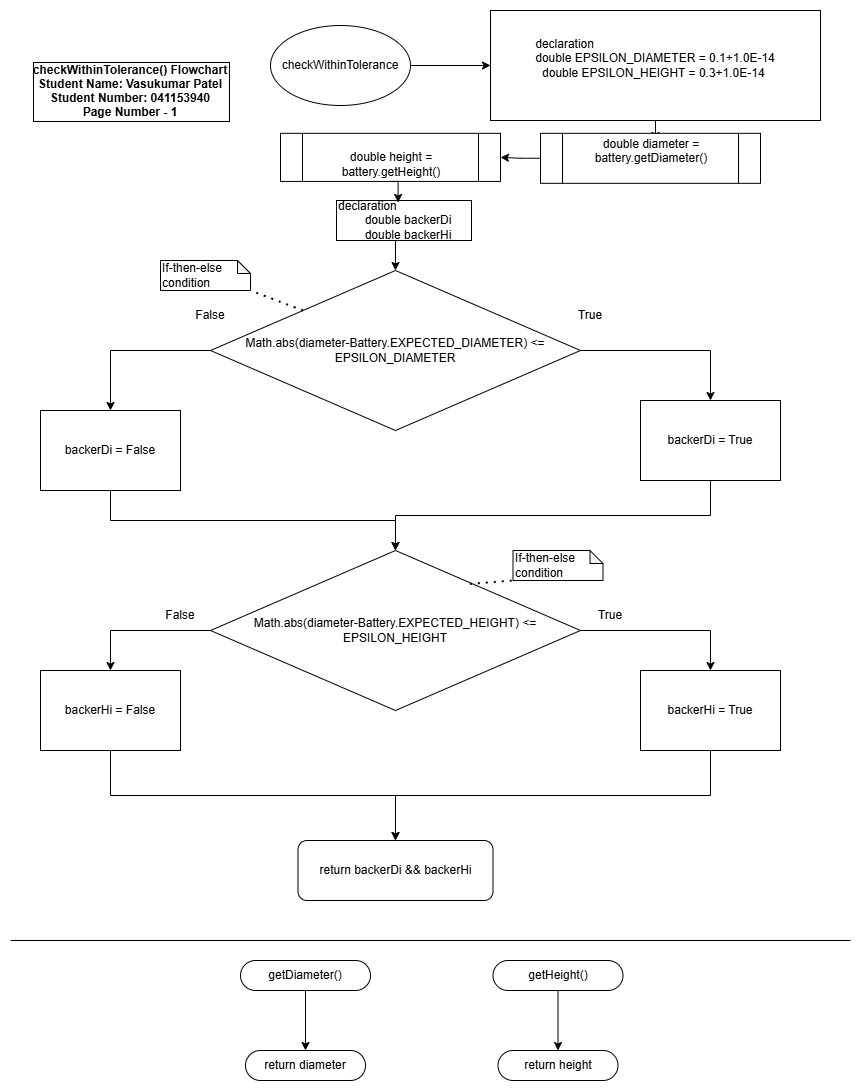

The diagram above was exported from draw.io. Its source (the exported page's mxGraphModel, read from the mxfile embedded in the PNG):
<mxGraphModel dx="1313" dy="1796" grid="1" gridSize="10" guides="1" tooltips="1" connect="1" arrows="1" fold="1" page="1" pageScale="1" pageWidth="850" pageHeight="1100" background="none" math="0" shadow="0">
  <root>
    <mxCell id="0" />
    <mxCell id="1" parent="0" />
    <mxCell id="cP1M6WsH5WgqHqxR0a9M-2" value="" style="edgeStyle=orthogonalEdgeStyle;rounded=0;orthogonalLoop=1;jettySize=auto;html=1;" parent="1" source="6MFvzG4Wq_2iEeGiYvKb-1" target="cP1M6WsH5WgqHqxR0a9M-1" edge="1">
      <mxGeometry relative="1" as="geometry" />
    </mxCell>
    <mxCell id="6MFvzG4Wq_2iEeGiYvKb-1" value="checkWithinTolerance" style="ellipse;whiteSpace=wrap;html=1;" parent="1" vertex="1">
      <mxGeometry x="260" y="-1075" width="140" height="80" as="geometry" />
    </mxCell>
    <mxCell id="6MFvzG4Wq_2iEeGiYvKb-4" value="checkWithinTolerance() Flowchart&#10;Student Name: Vasukumar Patel&#10;Student Number: 041153940&#10;Page Number - 1" style="text;align=center;verticalAlign=middle;rounded=0;fontStyle=1;labelBorderColor=default;fillColor=none;gradientColor=none;" parent="1" vertex="1">
      <mxGeometry y="-1080" width="240" height="140" as="geometry" />
    </mxCell>
    <mxCell id="cP1M6WsH5WgqHqxR0a9M-4" value="" style="edgeStyle=orthogonalEdgeStyle;rounded=0;orthogonalLoop=1;jettySize=auto;html=1;" parent="1" source="cP1M6WsH5WgqHqxR0a9M-1" edge="1">
      <mxGeometry relative="1" as="geometry">
        <mxPoint x="645.0000000000002" y="-960" as="targetPoint" />
      </mxGeometry>
    </mxCell>
    <mxCell id="cP1M6WsH5WgqHqxR0a9M-1" value="&lt;div style=&quot;text-align: left;&quot;&gt;&lt;span style=&quot;background-color: initial;&quot;&gt;declaration&lt;/span&gt;&lt;/div&gt;&lt;div&gt;&lt;span style=&quot;background-color: initial;&quot;&gt;double EPSILON_DIAMETER = 0.1+1.0E-14&lt;/span&gt;&lt;/div&gt;&lt;div&gt;&lt;span style=&quot;background-color: initial;&quot;&gt;double EPSILON_HEIGHT = 0.3+1.0E-14&amp;nbsp;&lt;/span&gt;&lt;div&gt;&lt;div&gt;&lt;br&gt;&lt;/div&gt;&lt;/div&gt;&lt;/div&gt;" style="whiteSpace=wrap;html=1;" parent="1" vertex="1">
      <mxGeometry x="480" y="-1090" width="330" height="110" as="geometry" />
    </mxCell>
    <mxCell id="cP1M6WsH5WgqHqxR0a9M-8" value="" style="edgeStyle=orthogonalEdgeStyle;rounded=0;orthogonalLoop=1;jettySize=auto;html=1;" parent="1" source="cP1M6WsH5WgqHqxR0a9M-6" target="cP1M6WsH5WgqHqxR0a9M-7" edge="1">
      <mxGeometry relative="1" as="geometry" />
    </mxCell>
    <mxCell id="cP1M6WsH5WgqHqxR0a9M-6" value="double diameter = battery.getDiameter()&lt;div&gt;&lt;br&gt;&lt;/div&gt;" style="shape=process;whiteSpace=wrap;html=1;backgroundOutline=1;" parent="1" vertex="1">
      <mxGeometry x="530" y="-967.18" width="220" height="50" as="geometry" />
    </mxCell>
    <mxCell id="cP1M6WsH5WgqHqxR0a9M-7" value="&lt;br&gt;&lt;div&gt;double height = battery.getHeight()&lt;/div&gt;" style="shape=process;whiteSpace=wrap;html=1;backgroundOutline=1;" parent="1" vertex="1">
      <mxGeometry x="270" y="-967.18" width="220" height="48.12" as="geometry" />
    </mxCell>
    <mxCell id="cP1M6WsH5WgqHqxR0a9M-23" style="edgeStyle=orthogonalEdgeStyle;rounded=0;orthogonalLoop=1;jettySize=auto;html=1;exitX=0;exitY=0.5;exitDx=0;exitDy=0;entryX=0.5;entryY=0;entryDx=0;entryDy=0;" parent="1" source="cP1M6WsH5WgqHqxR0a9M-11" target="cP1M6WsH5WgqHqxR0a9M-22" edge="1">
      <mxGeometry relative="1" as="geometry" />
    </mxCell>
    <mxCell id="quTGIaJgQvi_ofucVuD5-7" style="edgeStyle=orthogonalEdgeStyle;rounded=0;orthogonalLoop=1;jettySize=auto;html=1;exitX=1;exitY=0.5;exitDx=0;exitDy=0;entryX=0.5;entryY=0;entryDx=0;entryDy=0;" parent="1" source="cP1M6WsH5WgqHqxR0a9M-11" target="cP1M6WsH5WgqHqxR0a9M-16" edge="1">
      <mxGeometry relative="1" as="geometry" />
    </mxCell>
    <mxCell id="cP1M6WsH5WgqHqxR0a9M-11" value="&lt;font style=&quot;font-size: 12px;&quot;&gt;Math.abs(diameter-Battery.EXPECTED_DIAMETER) &amp;lt;= EPSILON_DIAMETER&lt;/font&gt;" style="rhombus;whiteSpace=wrap;html=1;" parent="1" vertex="1">
      <mxGeometry x="200" y="-830" width="370" height="160" as="geometry" />
    </mxCell>
    <mxCell id="quTGIaJgQvi_ofucVuD5-6" style="edgeStyle=orthogonalEdgeStyle;rounded=0;orthogonalLoop=1;jettySize=auto;html=1;exitX=0.5;exitY=1;exitDx=0;exitDy=0;entryX=0.5;entryY=0;entryDx=0;entryDy=0;" parent="1" source="cP1M6WsH5WgqHqxR0a9M-16" target="cP1M6WsH5WgqHqxR0a9M-17" edge="1">
      <mxGeometry relative="1" as="geometry" />
    </mxCell>
    <mxCell id="cP1M6WsH5WgqHqxR0a9M-16" value="backerDi = True" style="rounded=0;whiteSpace=wrap;html=1;arcSize=50;" parent="1" vertex="1">
      <mxGeometry x="630" y="-700" width="140" height="80" as="geometry" />
    </mxCell>
    <mxCell id="quTGIaJgQvi_ofucVuD5-10" style="edgeStyle=orthogonalEdgeStyle;rounded=0;orthogonalLoop=1;jettySize=auto;html=1;exitX=0;exitY=0.5;exitDx=0;exitDy=0;entryX=0.5;entryY=0;entryDx=0;entryDy=0;" parent="1" source="cP1M6WsH5WgqHqxR0a9M-17" target="quTGIaJgQvi_ofucVuD5-9" edge="1">
      <mxGeometry relative="1" as="geometry" />
    </mxCell>
    <mxCell id="quTGIaJgQvi_ofucVuD5-11" style="edgeStyle=orthogonalEdgeStyle;rounded=0;orthogonalLoop=1;jettySize=auto;html=1;exitX=1;exitY=0.5;exitDx=0;exitDy=0;entryX=0.5;entryY=0;entryDx=0;entryDy=0;" parent="1" source="cP1M6WsH5WgqHqxR0a9M-17" target="quTGIaJgQvi_ofucVuD5-8" edge="1">
      <mxGeometry relative="1" as="geometry" />
    </mxCell>
    <mxCell id="cP1M6WsH5WgqHqxR0a9M-17" value="&lt;font style=&quot;font-size: 12px;&quot;&gt;Math.abs(diameter-Battery.EXPECTED_HEIGHT) &amp;lt;= EPSILON_HEIGHT&lt;/font&gt;" style="rhombus;whiteSpace=wrap;html=1;" parent="1" vertex="1">
      <mxGeometry x="200" y="-550" width="370" height="160" as="geometry" />
    </mxCell>
    <mxCell id="quTGIaJgQvi_ofucVuD5-5" style="edgeStyle=orthogonalEdgeStyle;rounded=0;orthogonalLoop=1;jettySize=auto;html=1;exitX=0.5;exitY=1;exitDx=0;exitDy=0;entryX=0.5;entryY=0;entryDx=0;entryDy=0;" parent="1" source="cP1M6WsH5WgqHqxR0a9M-22" target="cP1M6WsH5WgqHqxR0a9M-17" edge="1">
      <mxGeometry relative="1" as="geometry" />
    </mxCell>
    <mxCell id="cP1M6WsH5WgqHqxR0a9M-22" value="backerDi = False" style="rounded=0;whiteSpace=wrap;html=1;arcSize=50;" parent="1" vertex="1">
      <mxGeometry x="30" y="-690" width="140" height="80" as="geometry" />
    </mxCell>
    <mxCell id="cP1M6WsH5WgqHqxR0a9M-28" value="True" style="text;html=1;align=center;verticalAlign=middle;whiteSpace=wrap;rounded=0;" parent="1" vertex="1">
      <mxGeometry x="550" y="-800" width="60" height="30" as="geometry" />
    </mxCell>
    <mxCell id="cP1M6WsH5WgqHqxR0a9M-29" value="True" style="text;html=1;align=center;verticalAlign=middle;whiteSpace=wrap;rounded=0;" parent="1" vertex="1">
      <mxGeometry x="570" y="-500" width="60" height="30" as="geometry" />
    </mxCell>
    <mxCell id="cP1M6WsH5WgqHqxR0a9M-30" value="False" style="text;html=1;align=center;verticalAlign=middle;whiteSpace=wrap;rounded=0;" parent="1" vertex="1">
      <mxGeometry x="170" y="-800" width="60" height="30" as="geometry" />
    </mxCell>
    <mxCell id="cP1M6WsH5WgqHqxR0a9M-31" value="False" style="text;html=1;align=center;verticalAlign=middle;whiteSpace=wrap;rounded=0;" parent="1" vertex="1">
      <mxGeometry x="140" y="-500" width="60" height="30" as="geometry" />
    </mxCell>
    <mxCell id="cP1M6WsH5WgqHqxR0a9M-36" style="edgeStyle=orthogonalEdgeStyle;rounded=0;orthogonalLoop=1;jettySize=auto;html=1;exitX=0.5;exitY=1;exitDx=0;exitDy=0;entryX=0.5;entryY=0;entryDx=0;entryDy=0;" parent="1" source="cP1M6WsH5WgqHqxR0a9M-34" target="cP1M6WsH5WgqHqxR0a9M-11" edge="1">
      <mxGeometry relative="1" as="geometry" />
    </mxCell>
    <mxCell id="cP1M6WsH5WgqHqxR0a9M-34" value="declaration&lt;div&gt;&lt;span style=&quot;white-space: pre;&quot;&gt;&#09;&lt;/span&gt;double backerDi&lt;br&gt;&lt;/div&gt;&lt;div&gt;&lt;span style=&quot;white-space: pre;&quot;&gt;&#09;&lt;/span&gt;&lt;span style=&quot;background-color: initial;&quot;&gt;double backerHi&lt;/span&gt;&lt;br&gt;&lt;/div&gt;" style="rounded=0;whiteSpace=wrap;html=1;align=left;" parent="1" vertex="1">
      <mxGeometry x="326" y="-900" width="135" height="40" as="geometry" />
    </mxCell>
    <mxCell id="cP1M6WsH5WgqHqxR0a9M-35" style="edgeStyle=orthogonalEdgeStyle;rounded=0;orthogonalLoop=1;jettySize=auto;html=1;exitX=0.5;exitY=1;exitDx=0;exitDy=0;entryX=0.456;entryY=0.05;entryDx=0;entryDy=0;entryPerimeter=0;" parent="1" source="cP1M6WsH5WgqHqxR0a9M-7" target="cP1M6WsH5WgqHqxR0a9M-34" edge="1">
      <mxGeometry relative="1" as="geometry" />
    </mxCell>
    <mxCell id="cP1M6WsH5WgqHqxR0a9M-41" style="edgeStyle=orthogonalEdgeStyle;rounded=0;orthogonalLoop=1;jettySize=auto;html=1;exitX=0.5;exitY=1;exitDx=0;exitDy=0;" parent="1" source="cP1M6WsH5WgqHqxR0a9M-30" target="cP1M6WsH5WgqHqxR0a9M-30" edge="1">
      <mxGeometry relative="1" as="geometry" />
    </mxCell>
    <mxCell id="quTGIaJgQvi_ofucVuD5-2" style="edgeStyle=orthogonalEdgeStyle;rounded=0;orthogonalLoop=1;jettySize=auto;html=1;exitX=0.5;exitY=1;exitDx=0;exitDy=0;" parent="1" source="cP1M6WsH5WgqHqxR0a9M-43" target="cP1M6WsH5WgqHqxR0a9M-49" edge="1">
      <mxGeometry relative="1" as="geometry" />
    </mxCell>
    <mxCell id="cP1M6WsH5WgqHqxR0a9M-43" value="getDiameter()" style="rounded=1;whiteSpace=wrap;html=1;align=center;arcSize=50;" parent="1" vertex="1">
      <mxGeometry x="230" y="-140" width="130" height="30" as="geometry" />
    </mxCell>
    <mxCell id="cP1M6WsH5WgqHqxR0a9M-49" value="return diameter" style="rounded=1;whiteSpace=wrap;html=1;align=center;arcSize=50;" parent="1" vertex="1">
      <mxGeometry x="235" y="-50" width="120" height="30" as="geometry" />
    </mxCell>
    <mxCell id="cP1M6WsH5WgqHqxR0a9M-54" value="return height" style="rounded=1;whiteSpace=wrap;html=1;align=center;arcSize=50;" parent="1" vertex="1">
      <mxGeometry x="487.5" y="-50" width="120" height="30" as="geometry" />
    </mxCell>
    <mxCell id="quTGIaJgQvi_ofucVuD5-3" style="edgeStyle=orthogonalEdgeStyle;rounded=0;orthogonalLoop=1;jettySize=auto;html=1;exitX=0.5;exitY=1;exitDx=0;exitDy=0;" parent="1" source="cP1M6WsH5WgqHqxR0a9M-56" target="cP1M6WsH5WgqHqxR0a9M-54" edge="1">
      <mxGeometry relative="1" as="geometry" />
    </mxCell>
    <mxCell id="cP1M6WsH5WgqHqxR0a9M-56" value="getHeight()" style="rounded=1;whiteSpace=wrap;html=1;align=center;arcSize=50;" parent="1" vertex="1">
      <mxGeometry x="482.5" y="-140" width="130" height="30" as="geometry" />
    </mxCell>
    <mxCell id="B-91415jlWQMru4ehtiB-1" value="If-then-else&lt;div&gt;condition&lt;/div&gt;" style="shape=note;whiteSpace=wrap;html=1;backgroundOutline=1;darkOpacity=0.05;align=left;verticalAlign=middle;size=13;" parent="1" vertex="1">
      <mxGeometry x="150" y="-840" width="90" height="30" as="geometry" />
    </mxCell>
    <mxCell id="B-91415jlWQMru4ehtiB-3" value="" style="endArrow=none;dashed=1;html=1;dashPattern=1 3;strokeWidth=2;rounded=0;entryX=1;entryY=1;entryDx=0;entryDy=0;entryPerimeter=0;exitX=0;exitY=0;exitDx=0;exitDy=0;" parent="1" source="cP1M6WsH5WgqHqxR0a9M-11" target="B-91415jlWQMru4ehtiB-1" edge="1">
      <mxGeometry width="50" height="50" relative="1" as="geometry">
        <mxPoint x="380" y="-670" as="sourcePoint" />
        <mxPoint x="430" y="-720" as="targetPoint" />
      </mxGeometry>
    </mxCell>
    <mxCell id="B-91415jlWQMru4ehtiB-4" value="If-then-else&lt;div&gt;condition&lt;/div&gt;" style="shape=note;whiteSpace=wrap;html=1;backgroundOutline=1;darkOpacity=0.05;align=left;verticalAlign=middle;size=13;" parent="1" vertex="1">
      <mxGeometry x="502.5" y="-550" width="90" height="30" as="geometry" />
    </mxCell>
    <mxCell id="B-91415jlWQMru4ehtiB-5" value="" style="endArrow=none;dashed=1;html=1;dashPattern=1 3;strokeWidth=2;rounded=0;entryX=0;entryY=1;entryDx=0;entryDy=0;entryPerimeter=0;exitX=0.701;exitY=0.209;exitDx=0;exitDy=0;exitPerimeter=0;" parent="1" source="cP1M6WsH5WgqHqxR0a9M-17" target="B-91415jlWQMru4ehtiB-4" edge="1">
      <mxGeometry width="50" height="50" relative="1" as="geometry">
        <mxPoint x="380" y="-640" as="sourcePoint" />
        <mxPoint x="430" y="-690" as="targetPoint" />
      </mxGeometry>
    </mxCell>
    <mxCell id="quTGIaJgQvi_ofucVuD5-16" style="edgeStyle=orthogonalEdgeStyle;rounded=0;orthogonalLoop=1;jettySize=auto;html=1;exitX=0.5;exitY=1;exitDx=0;exitDy=0;entryX=0.5;entryY=0;entryDx=0;entryDy=0;" parent="1" source="quTGIaJgQvi_ofucVuD5-8" target="quTGIaJgQvi_ofucVuD5-13" edge="1">
      <mxGeometry relative="1" as="geometry" />
    </mxCell>
    <mxCell id="quTGIaJgQvi_ofucVuD5-8" value="backerHi = True" style="rounded=0;whiteSpace=wrap;html=1;arcSize=50;" parent="1" vertex="1">
      <mxGeometry x="630" y="-430" width="140" height="80" as="geometry" />
    </mxCell>
    <mxCell id="quTGIaJgQvi_ofucVuD5-14" style="edgeStyle=orthogonalEdgeStyle;rounded=0;orthogonalLoop=1;jettySize=auto;html=1;exitX=0.5;exitY=1;exitDx=0;exitDy=0;" parent="1" source="quTGIaJgQvi_ofucVuD5-9" target="quTGIaJgQvi_ofucVuD5-13" edge="1">
      <mxGeometry relative="1" as="geometry" />
    </mxCell>
    <mxCell id="quTGIaJgQvi_ofucVuD5-9" value="backerHi = False" style="rounded=0;whiteSpace=wrap;html=1;arcSize=50;" parent="1" vertex="1">
      <mxGeometry x="30" y="-430" width="140" height="80" as="geometry" />
    </mxCell>
    <mxCell id="quTGIaJgQvi_ofucVuD5-13" value="return backerDi &amp;amp;&amp;amp; backerHi" style="rounded=1;whiteSpace=wrap;html=1;" parent="1" vertex="1">
      <mxGeometry x="287.5" y="-260" width="195" height="60" as="geometry" />
    </mxCell>
    <mxCell id="quTGIaJgQvi_ofucVuD5-17" value="" style="endArrow=none;html=1;rounded=0;" parent="1" edge="1">
      <mxGeometry width="50" height="50" relative="1" as="geometry">
        <mxPoint y="-160" as="sourcePoint" />
        <mxPoint x="840" y="-160" as="targetPoint" />
      </mxGeometry>
    </mxCell>
  </root>
</mxGraphModel>